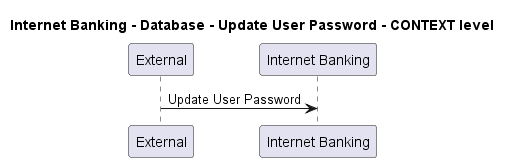

The diagram above was rendered by PlantUML. Its source (embedded in the PNG):
@startuml
!pragma layout smetana

title Internet Banking - Database - Update User Password - CONTEXT level

participant "External" as C4InterFlow.SoftwareSystems.ExternalSystem
participant "Internet Banking" as BigBankPlc.SoftwareSystems.InternetBanking

C4InterFlow.SoftwareSystems.ExternalSystem -> BigBankPlc.SoftwareSystems.InternetBanking : Update User Password


@enduml